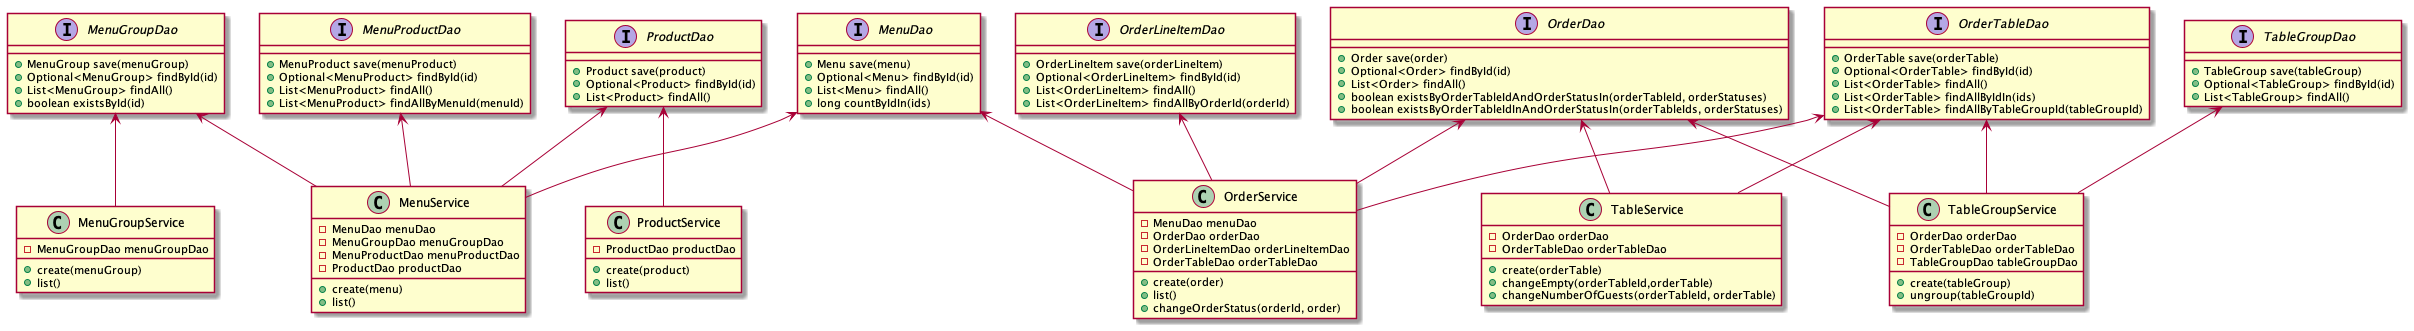

The diagram above was rendered by PlantUML. Its source (embedded in the PNG):
@startuml

MenuGroupDao <-- MenuGroupService

MenuDao <-- MenuService
MenuGroupDao <-- MenuService
MenuProductDao <-- MenuService
ProductDao <-- MenuService

ProductDao <-- ProductService

MenuDao <-- OrderService
OrderDao <-- OrderService
OrderLineItemDao <-- OrderService
OrderTableDao <-- OrderService

OrderDao <-- TableGroupService
OrderTableDao <-- TableGroupService
TableGroupDao <-- TableGroupService


OrderDao <-- TableService
OrderTableDao <-- TableService


class MenuGroupService {
    - MenuGroupDao menuGroupDao

    + create(menuGroup)
    + list()
}

class MenuService {
    - MenuDao menuDao
    - MenuGroupDao menuGroupDao
    - MenuProductDao menuProductDao
    - ProductDao productDao

    + create(menu)
    + list()
}

class ProductService {
    - ProductDao productDao

    + create(product)
    + list()
}

class OrderService {
    - MenuDao menuDao
    - OrderDao orderDao
    - OrderLineItemDao orderLineItemDao
    - OrderTableDao orderTableDao

    + create(order)
    + list()
    + changeOrderStatus(orderId, order)
}

class TableGroupService {
    - OrderDao orderDao
    - OrderTableDao orderTableDao
    - TableGroupDao tableGroupDao

    + create(tableGroup)
    + ungroup(tableGroupId)
}

class TableService {
    - OrderDao orderDao
    - OrderTableDao orderTableDao

    + create(orderTable)
    + changeEmpty(orderTableId,orderTable)
    + changeNumberOfGuests(orderTableId, orderTable)
}


interface MenuGroupDao {
    + MenuGroup save(menuGroup)
    + Optional<MenuGroup> findById(id)
    + List<MenuGroup> findAll()
    + boolean existsById(id)
}

interface MenuDao {
    + Menu save(menu)
    + Optional<Menu> findById(id)
    + List<Menu> findAll()
    + long countByIdIn(ids)
}

interface MenuProductDao {
    + MenuProduct save(menuProduct)
    + Optional<MenuProduct> findById(id)
    + List<MenuProduct> findAll()
    + List<MenuProduct> findAllByMenuId(menuId)
}

interface ProductDao {
    + Product save(product)
    + Optional<Product> findById(id)
    + List<Product> findAll()
}

interface OrderDao {
    + Order save(order)
    + Optional<Order> findById(id)
    + List<Order> findAll()
    + boolean existsByOrderTableIdAndOrderStatusIn(orderTableId, orderStatuses)
    + boolean existsByOrderTableIdInAndOrderStatusIn(orderTableIds, orderStatuses)
}

interface OrderLineItemDao {
    + OrderLineItem save(orderLineItem)
    + Optional<OrderLineItem> findById(id)
    + List<OrderLineItem> findAll()
    + List<OrderLineItem> findAllByOrderId(orderId)
}

interface OrderTableDao {
    + OrderTable save(orderTable)
    + Optional<OrderTable> findById(id)
    + List<OrderTable> findAll()
    + List<OrderTable> findAllByIdIn(ids)
    + List<OrderTable> findAllByTableGroupId(tableGroupId)
}

interface TableGroupDao {
    + TableGroup save(tableGroup)
    + Optional<TableGroup> findById(id)
    + List<TableGroup> findAll()
}

@enduml